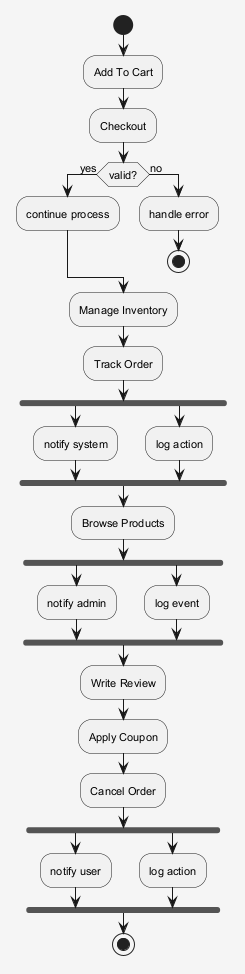

The diagram above was rendered by PlantUML. Its source (embedded in the PNG):
@startuml
skinparam shadowing false
skinparam backgroundColor #F5F5F5
skinparam defaultFontSize 11
start
:Add To Cart;
:Checkout;
if (valid?) then (yes)
:continue process;
else (no)
:handle error;
stop
endif
:Manage Inventory;
:Track Order;
fork
:notify system;
fork again
:log action;
end fork
:Browse Products;
fork
:notify admin;
fork again
:log event;
end fork
:Write Review;
:Apply Coupon;
:Cancel Order;
fork
:notify user;
fork again
:log action;
end fork
stop
@enduml